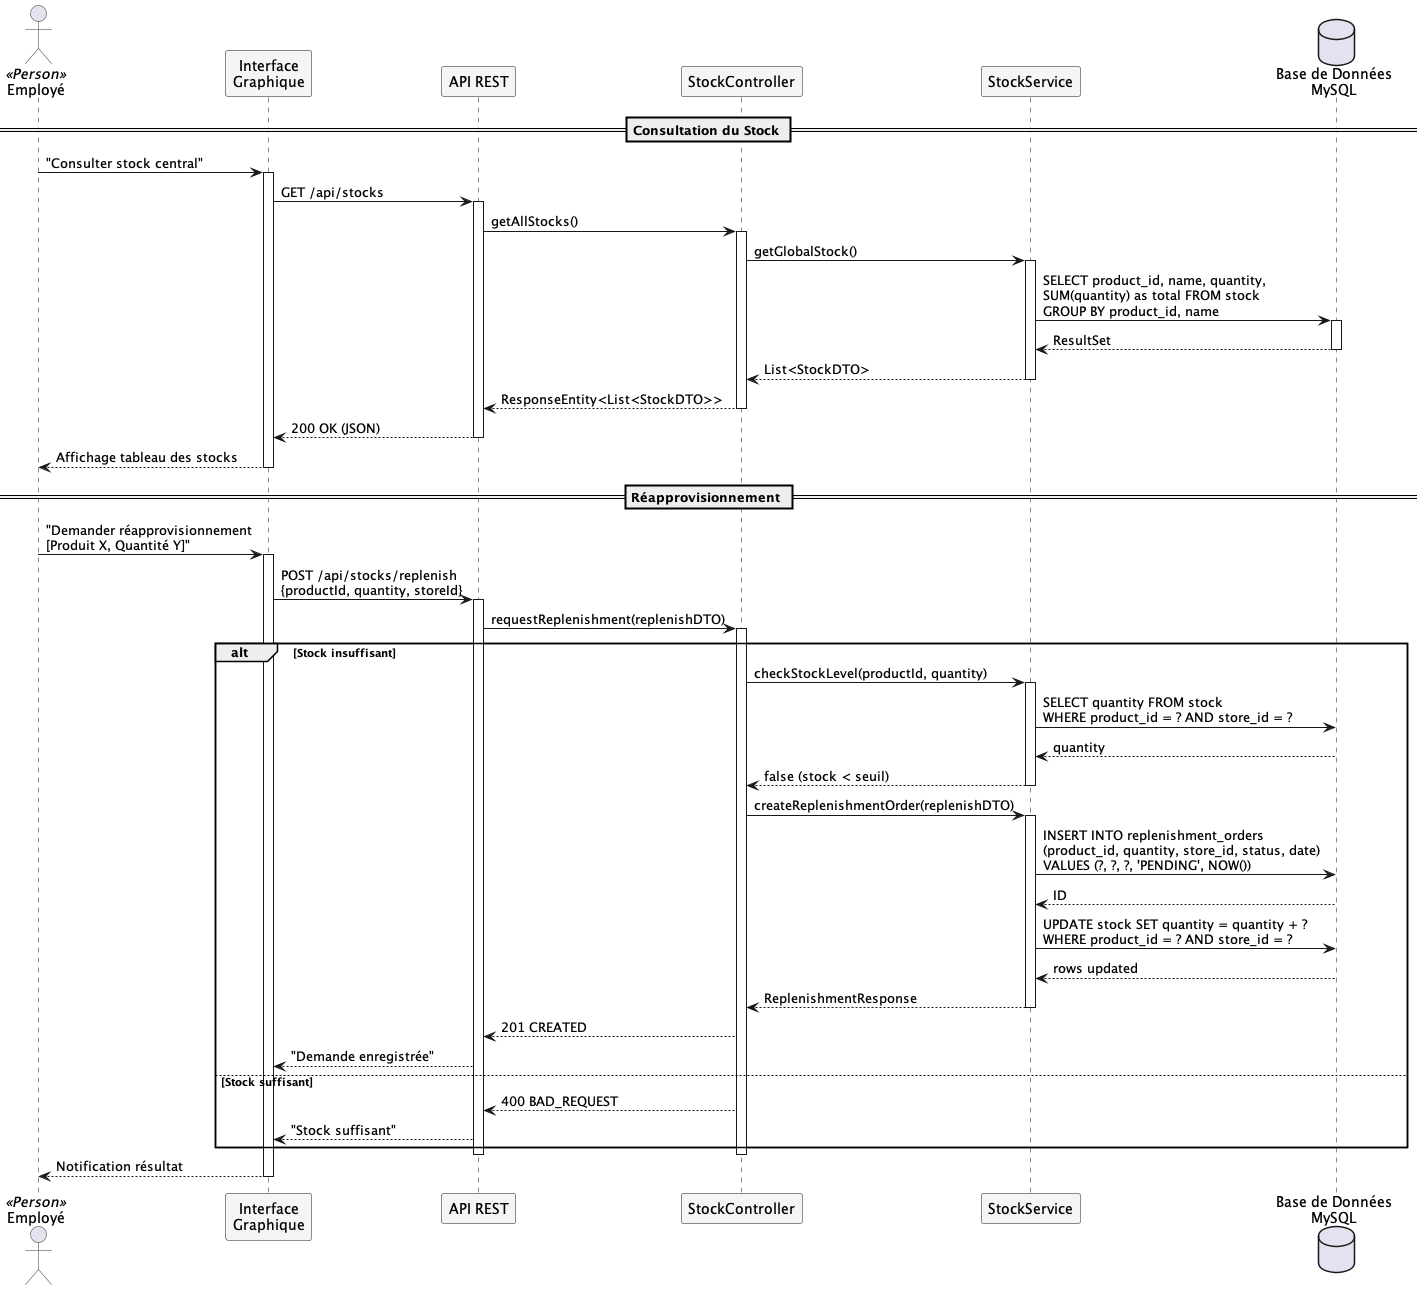

The diagram above was rendered by PlantUML. Its source (embedded in the PNG):
@startuml UC2 - Consulter le stock et réapprovisionnement

skinparam {
  BackgroundColor #FFFFFF
  ActorBorderColor #333333
  ParticipantBackgroundColor #F5F5F5
  SequenceMessageAlign reverse
}

actor "Employé" as employe <<Person>>
participant "Interface\nGraphique" as interface
participant "API REST" as api
participant "StockController" as controller
participant "StockService" as service
database "Base de Données\nMySQL" as db

== Consultation du Stock ==

employe -> interface : "Consulter stock central"
activate interface
interface -> api : GET /api/stocks
activate api
api -> controller : getAllStocks()
activate controller
controller -> service : getGlobalStock()
activate service
service -> db : SELECT product_id, name, quantity,\nSUM(quantity) as total FROM stock\nGROUP BY product_id, name
activate db
db --> service : ResultSet
deactivate db
service --> controller : List<StockDTO>
deactivate service
controller --> api : ResponseEntity<List<StockDTO>>
deactivate controller
api --> interface : 200 OK (JSON)
deactivate api
interface --> employe : Affichage tableau des stocks
deactivate interface

== Réapprovisionnement ==

employe -> interface : "Demander réapprovisionnement\n[Produit X, Quantité Y]"
activate interface
interface -> api : POST /api/stocks/replenish\n{productId, quantity, storeId}
activate api
api -> controller : requestReplenishment(replenishDTO)
activate controller

alt Stock insuffisant
    controller -> service : checkStockLevel(productId, quantity)
    activate service
    service -> db : SELECT quantity FROM stock\nWHERE product_id = ? AND store_id = ?
    db --> service : quantity
    service --> controller : false (stock < seuil)
    deactivate service
    
    controller -> service : createReplenishmentOrder(replenishDTO)
    activate service
    service -> db : INSERT INTO replenishment_orders\n(product_id, quantity, store_id, status, date)\nVALUES (?, ?, ?, 'PENDING', NOW())
    db --> service : ID
    service -> db : UPDATE stock SET quantity = quantity + ?\nWHERE product_id = ? AND store_id = ?
    db --> service : rows updated
    service --> controller : ReplenishmentResponse
    deactivate service
    
    controller --> api : 201 CREATED
    api --> interface : "Demande enregistrée"
else Stock suffisant
    controller --> api : 400 BAD_REQUEST
    api --> interface : "Stock suffisant"
end

deactivate controller
deactivate api
interface --> employe : Notification résultat
deactivate interface

@enduml